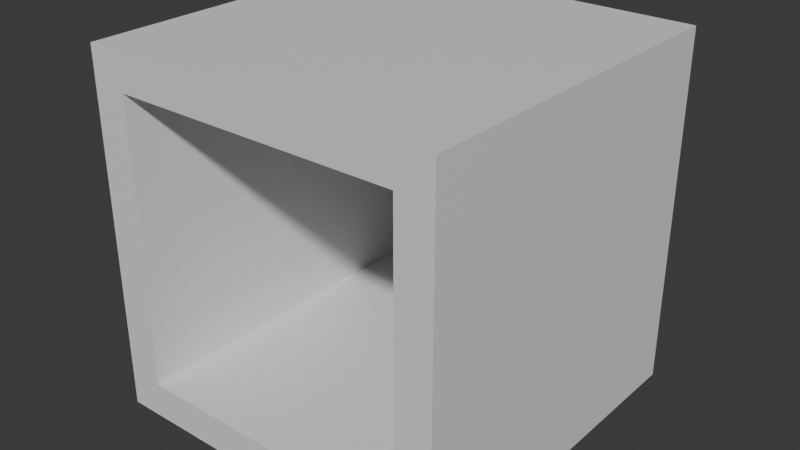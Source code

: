 # Source: test1.blend  (saved by Blender 4.4.30; exported with 4.5.12 LTS)
import bpy
from mathutils import Matrix  # noqa: F401  (used for matrix-valued properties, if any)

bpy.ops.wm.read_factory_settings(use_empty=True)
scene = bpy.context.scene
scene.name = 'Scene'

# ---- collections
col_collection = bpy.data.collections.new('Collection'); scene.collection.children.link(col_collection)

# ---- materials (node trees are filled in below, after node groups)
mat_material = bpy.data.materials.new('Material')
mat_material.alpha_threshold = 0.0
mat_material.roughness = 0.5
mat_material.line_color = (0.0, 0.0, 0.0, 1.0)

# ---- material node trees
mat_material.use_nodes = True; mat_material.node_tree.nodes.clear()
_N = mat_material.node_tree.nodes; _L = mat_material.node_tree.links
n0 = _N.new('ShaderNodeOutputMaterial'); n0.name = 'Material Output'; n0.location = (300, 300)
n1 = _N.new('ShaderNodeBsdfPrincipled'); n1.name = 'Principled BSDF'; n1.location = (10, 300)
n1.inputs[3].default_value = 1.45
_L.new(n1.outputs[0], n0.inputs[0])
n0.is_active_output = True

# ---- world
world_world = bpy.data.worlds.new('World'); scene.world = world_world
world_world.use_nodes = True; world_world.node_tree.nodes.clear()
_N = world_world.node_tree.nodes; _L = world_world.node_tree.links
n0 = _N.new('ShaderNodeOutputWorld'); n0.name = 'World Output'; n0.location = (300, 300)
n1 = _N.new('ShaderNodeBackground'); n1.name = 'Background'; n1.location = (10, 300)
n1.inputs[0].default_value = (0.05088, 0.05088, 0.05088, 1.0)
_L.new(n1.outputs[0], n0.inputs[0])
n0.is_active_output = True
world_world.color = (0.05088, 0.05088, 0.05088)
world_world.sun_shadow_jitter_overblur = 0.0

# ---- meshes
me_cube = bpy.data.meshes.new('Cube')
me_cube.from_pydata([(0.8, 1.0, 0.8), (0.8, 1.0, -0.8), (0.8, -1.0, 0.8), (0.8, -1.0, -0.8), (-0.8, 1.0, 0.8), (-0.8, 1.0, -0.8), (-0.8, -1.0, 0.8), (-0.8, -1.0, -0.8), (-1.0, -1.0, -1.0), (-1.0, -1.0, 1.0), (1.0, -1.0, 1.0), (1.0, -1.0, -1.0), (1.0, 1.0, -1.0), (-1.0, 1.0, -1.0), (1.0, 1.0, 1.0), (-1.0, 1.0, 1.0)], [], [(14, 15, 9, 10), (7, 3, 1, 5), (8, 9, 15, 13), (13, 12, 11, 8), (12, 14, 10, 11), (3, 2, 0, 1), (7, 6, 9, 8), (2, 3, 11, 10), (6, 2, 10, 9), (3, 7, 8, 11), (5, 1, 12, 13), (1, 0, 14, 12), (4, 5, 13, 15), (0, 4, 15, 14), (7, 5, 4, 6), (2, 6, 4, 0)])
_uv = me_cube.uv_layers.new(name='UVMap')
_uv.uv.foreach_set('vector', [0.625, 0.5, 0.875, 0.5, 0.875, 0.75, 0.625, 0.75, 0.4, 0.975, 0.4, 0.775, 0.4, 0.475, 0.4, 0.275, 0.375, 0.0, 0.625, 0.0, 0.625, 0.25, 0.375, 0.25, 0.125, 0.5, 0.375, 0.5, 0.375, 0.75, 0.125, 0.75, 0.375, 0.5, 0.625, 0.5, 0.625, 0.75, 0.375, 0.75, 0.4, 0.775, 0.6, 0.775, 0.6, 0.475, 0.4, 0.475, 0.4, 0.975, 0.6, 0.975, 0.625, 1.0, 0.375, 1.0, 0.6, 0.775, 0.4, 0.775, 0.375, 0.75, 0.625, 0.75, 0.6, 0.975, 0.6, 0.775, 0.625, 0.75, 0.625, 1.0, 0.4, 0.775, 0.4, 0.975, 0.375, 1.0, 0.375, 0.75, 0.4, 0.275, 0.4, 0.475, 0.375, 0.5, 0.375, 0.25, 0.4, 0.475, 0.6, 0.475, 0.625, 0.5, 0.375, 0.5, 0.6, 0.275, 0.4, 0.275, 0.375, 0.25, 0.625, 0.25, 0.6, 0.475, 0.6, 0.275, 0.625, 0.25, 0.625, 0.5, 0.4, 0.975, 0.4, 0.275, 0.6, 0.275, 0.6, 0.975, 0.6, 0.775, 0.6, 0.975, 0.6, 0.275, 0.6, 0.475])
me_cube.materials.append(mat_material)
me_cube.use_mirror_vertex_groups = False
me_cube.update()

# ---- objects
ob_cube = bpy.data.objects.new('Cube', me_cube)

# ---- transforms, parenting, visibility, modifiers, constraints
ob_cube.location = (0.0, 0.0, 0.0)
ob_cube.lock_rotations_4d = False
ob_cube.empty_display_type = 'ARROWS'
ob_cube.lineart.crease_threshold = 0.0

# ---- collection membership
col_collection.objects.link(ob_cube)

# ---- scene / render settings (as saved in the file)
scene.frame_start = 1; scene.frame_end = 250; scene.frame_set(1)
scene.render.engine = 'BLENDER_EEVEE_NEXT'
bpy.context.view_layer.update()

# ---- added for rendering (the .blend has no active camera and no usable light): camera, sun
cam_auto = bpy.data.cameras.new('AutoCamera')
cam_auto.lens = 50.0
cam_auto.sensor_width = 36.0
cam_auto.clip_end = 1000.0
ob_auto_camera = bpy.data.objects.new('AutoCamera', cam_auto)
scene.collection.objects.link(ob_auto_camera)
ob_auto_camera.location = (3.20507, -3.84609, 2.56406)
ob_auto_camera.rotation_euler = (1.09748, -7.21219e-08, 0.694738)
scene.camera = ob_auto_camera
light_auto_sun = bpy.data.lights.new('AutoSun', 'SUN')
light_auto_sun.energy = 3.0
light_auto_sun.angle = 0.0523599
ob_auto_sun = bpy.data.objects.new('AutoSun', light_auto_sun)
scene.collection.objects.link(ob_auto_sun)
ob_auto_sun.rotation_euler = (0.872665, 0.174533, 0.523599)
bpy.context.view_layer.update()
